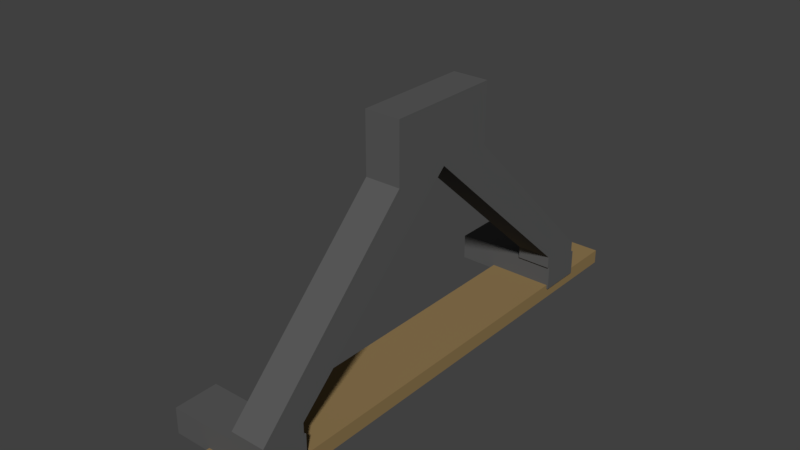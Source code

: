 # Source: Mine_track_end_of_track_piece.blend  (saved by Blender 2.90.8; exported with 4.5.12 LTS)
import bpy
from mathutils import Matrix  # noqa: F401  (used for matrix-valued properties, if any)

bpy.ops.wm.read_factory_settings(use_empty=True)
scene = bpy.context.scene
scene.name = 'Scene'

# ---- collections
col_collection_1 = bpy.data.collections.new('Collection 1'); scene.collection.children.link(col_collection_1)

# ---- materials (node trees are filled in below, after node groups)
mat_material = bpy.data.materials.new('Material')
mat_material.alpha_threshold = 0.0
mat_material.use_transparent_shadow = False
mat_material.diffuse_color = (0.2738, 0.186, 0.08092, 1.0)
mat_material.roughness = 0.5
mat_material.specular_intensity = 0.0
mat_material.line_color = (0.0, 0.0, 0.0, 1.0)
mat_material_001 = bpy.data.materials.new('Material.001')
mat_material_001.alpha_threshold = 0.0
mat_material_001.use_transparent_shadow = False
mat_material_001.diffuse_color = (0.1025, 0.1025, 0.1025, 1.0)
mat_material_001.roughness = 0.5

# ---- material node trees

# ---- world
world_world = bpy.data.worlds.new('World'); scene.world = world_world
world_world.color = (0.05088, 0.05088, 0.05088)
world_world.use_sun_shadow = False
world_world.sun_shadow_jitter_overblur = 0.0
world_world.cycles.sampling_method = 'MANUAL'

# ---- meshes
me_cube_003 = bpy.data.meshes.new('Cube.003')
me_cube_003.from_pydata([(0.6944, 0.6578, 0.06825), (0.6944, 0.5265, 0.06825), (0.5891, 0.6578, 0.06825), (0.5891, 0.5265, 0.06825), (0.6944, 0.6578, 0.1047), (0.6944, 0.5265, 0.1047), (0.5891, 0.6578, 0.1047), (0.5891, 0.5265, 0.1047), (0.6944, 0.1728, 0.5866), (0.6944, 0.0, 0.5866), (0.5891, 0.1728, 0.5866), (0.5891, 0.0, 0.5866), (0.6944, 0.1728, 0.7636), (0.6944, 0.0, 0.7636), (0.5891, 0.1728, 0.7636), (0.5891, 0.0, 0.7636)], [], [(0, 1, 3, 2), (7, 5, 9, 11), (3, 1, 5, 7), (1, 0, 4, 5), (2, 3, 7, 6), (0, 2, 6, 4), (10, 11, 15, 14), (5, 4, 8, 9), (6, 7, 11, 10), (4, 6, 10, 8), (12, 14, 15, 13), (8, 10, 14, 12), (11, 9, 13, 15), (9, 8, 12, 13)])
me_cube_003.polygons.foreach_set('material_index', [1, 1, 1, 1, 1, 1, 1, 1, 1, 1, 1, 1, 1, 1])
me_cube_003.materials.append(mat_material)
me_cube_003.materials.append(mat_material_001)
me_cube_003.use_remesh_preserve_volume = False
me_cube_003.use_remesh_preserve_attributes = False
me_cube_003.use_mirror_vertex_groups = False
me_cube_003.update()
me_cube_001 = bpy.data.meshes.new('Cube.001')
me_cube_001.from_pydata([(0.6944, 0.04142, -0.009271), (0.6944, -0.08983, -0.009271), (0.376, -0.08983, -0.009271), (0.376, 0.04142, -0.009271), (0.6944, 0.04142, 0.06825), (0.6944, -0.08983, 0.06825), (0.376, -0.08983, 0.06825), (0.376, 0.04142, 0.06825), (0.6944, 1.227, -0.009271), (0.6944, 1.095, -0.009271), (0.376, 1.095, -0.009271), (0.376, 1.227, -0.009271), (0.6944, 1.227, 0.06825), (0.6944, 1.095, 0.06825), (0.376, 1.095, 0.06825), (0.376, 1.227, 0.06825), (0.5891, 0.04142, -0.009271), (0.5891, -0.08983, -0.009271), (0.5891, 0.04142, 0.06825), (0.5891, -0.08983, 0.06825), (0.6019, 1.227, -0.009271), (0.6019, 1.095, -0.009271), (0.6019, 1.227, 0.06825), (0.6019, 1.095, 0.06825)], [], [(16, 17, 2, 3), (18, 7, 6, 19), (0, 4, 5, 1), (17, 19, 6, 2), (2, 6, 7, 3), (18, 16, 3, 7), (20, 21, 10, 11), (22, 15, 14, 23), (8, 12, 13, 9), (21, 23, 14, 10), (10, 14, 15, 11), (22, 20, 11, 15), (4, 0, 16, 18), (1, 5, 19, 17), (4, 18, 19, 5), (0, 1, 17, 16), (12, 8, 20, 22), (9, 13, 23, 21), (12, 22, 23, 13), (8, 9, 21, 20)])
me_cube_001.polygons.foreach_set('material_index', [1, 1, 1, 1, 1, 1, 1, 1, 1, 1, 1, 1, 1, 1, 1, 1, 1, 1, 1, 1])
me_cube_001.materials.append(mat_material)
me_cube_001.materials.append(mat_material_001)
me_cube_001.use_remesh_preserve_volume = False
me_cube_001.use_remesh_preserve_attributes = False
me_cube_001.use_mirror_vertex_groups = False
me_cube_001.update()
me_cube = bpy.data.meshes.new('Cube')
me_cube.from_pydata([(1.043, -0.3516, -0.6574), (1.043, 1.524, -0.6574), (0.8128, 1.524, -0.6574), (0.8128, -0.3516, -0.7086), (0.8128, -0.3516, -0.6574), (1.043, -0.3516, -0.7086), (1.043, 1.524, -0.7086), (0.8128, 1.524, -0.7086)], [], [(7, 2, 1, 6), (2, 7, 3, 4), (5, 0, 4, 3), (2, 4, 0, 1), (7, 6, 5, 3), (6, 1, 0, 5)])
me_cube.materials.append(mat_material)
me_cube.use_remesh_preserve_volume = False
me_cube.use_remesh_preserve_attributes = False
me_cube.use_mirror_vertex_groups = False
me_cube.update()

# ---- objects
ob_top_001 = bpy.data.objects.new('top.001', me_cube_003)
ob_top = bpy.data.objects.new('top', me_cube_001)
ob_bottom = bpy.data.objects.new('bottom', me_cube)

# ---- transforms, parenting, visibility, modifiers, constraints
ob_top_001.location = (0.0, -0.02253, -0.935)
ob_top_001.scale = (2.108, 2.108, 2.108)
ob_top_001.lock_rotations_4d = False
ob_top_001.empty_display_type = 'ARROWS'
ob_top_001.lineart.crease_threshold = 0.0
_m = ob_top_001.modifiers.new('Mirror', 'MIRROR')
_m.use_axis = (False, True, False)
_m.use_clip = True
ob_top.location = (0.0, -1.204, -0.935)
ob_top.scale = (2.108, 2.108, 2.108)
ob_top.lock_rotations_4d = False
ob_top.empty_display_type = 'ARROWS'
ob_top.lineart.crease_threshold = 0.0
ob_bottom.location = (-0.4331, -1.04, 0.2602)
ob_bottom.scale = (1.808, 1.808, 1.808)
ob_bottom.lock_rotations_4d = False
ob_bottom.empty_display_type = 'ARROWS'
ob_bottom.lineart.crease_threshold = 0.0

# ---- collection membership
col_collection_1.objects.link(ob_top_001)
col_collection_1.objects.link(ob_top)
col_collection_1.objects.link(ob_bottom)

# ---- scene / render settings (as saved in the file)
scene.frame_start = 1; scene.frame_end = 250; scene.frame_set(1)
scene.render.engine = 'BLENDER_EEVEE_NEXT'
scene.render.resolution_percentage = 50
scene.render.dither_intensity = 0.0
scene.cycles.use_denoising = False
scene.cycles.samples = 128
scene.cycles.sampling_pattern = 'TABULATED_SOBOL'
scene.cycles.use_adaptive_sampling = False
scene.cycles.use_light_tree = False
scene.cycles.blur_glossy = 0.0
scene.cycles.sample_clamp_indirect = 0.0
scene.view_settings.view_transform = 'Standard'
bpy.context.view_layer.update()

# ---- added for rendering (the .blend has no active camera and no usable light): camera, sun
cam_auto = bpy.data.cameras.new('AutoCamera')
cam_auto.lens = 50.0
cam_auto.sensor_width = 36.0
cam_auto.clip_end = 1000.0
ob_auto_camera = bpy.data.objects.new('AutoCamera', cam_auto)
scene.collection.objects.link(ob_auto_camera)
ob_auto_camera.location = (4.69131, -4.2559, 2.67724)
ob_auto_camera.rotation_euler = (1.09748, -7.21219e-08, 0.694738)
scene.camera = ob_auto_camera
light_auto_sun = bpy.data.lights.new('AutoSun', 'SUN')
light_auto_sun.energy = 3.0
light_auto_sun.angle = 0.0523599
ob_auto_sun = bpy.data.objects.new('AutoSun', light_auto_sun)
scene.collection.objects.link(ob_auto_sun)
ob_auto_sun.rotation_euler = (0.872665, 0.174533, 0.523599)
bpy.context.view_layer.update()
